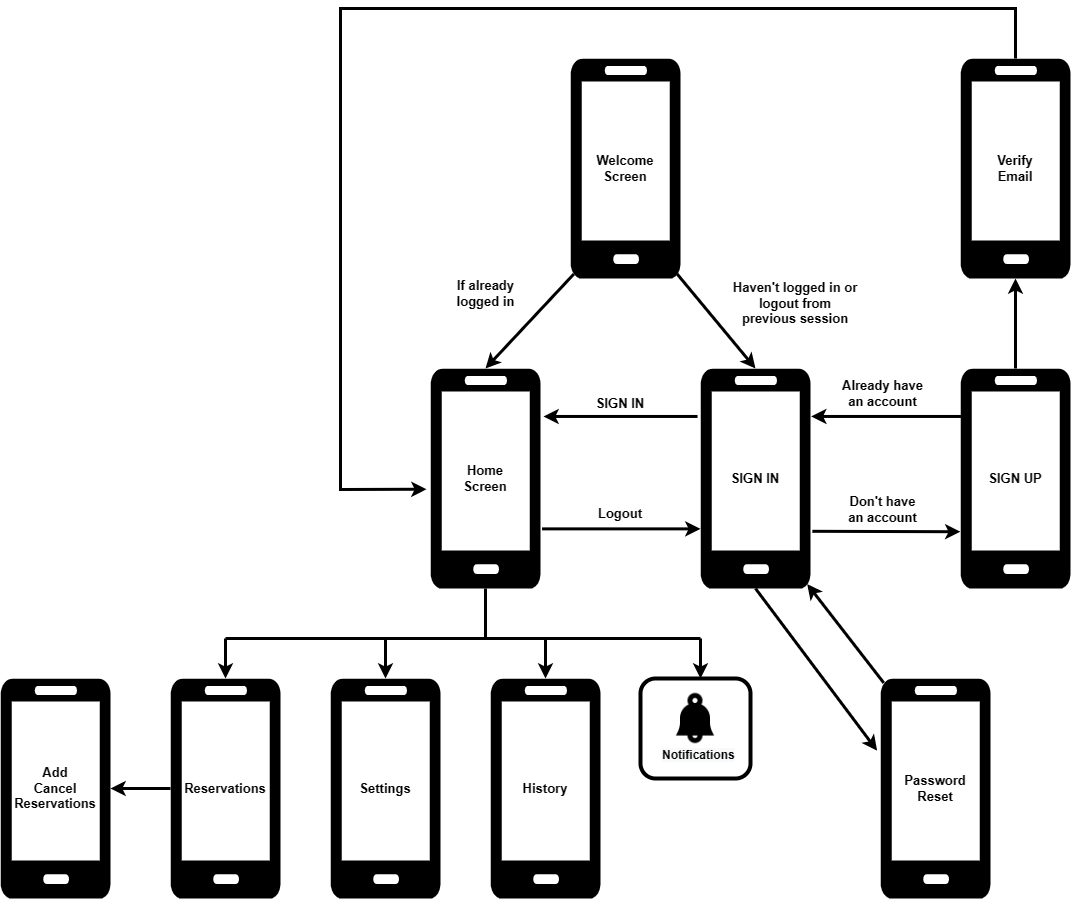

The diagram above was exported from draw.io. Its source (the exported page's mxGraphModel, read from the mxfile embedded in the PNG):
<mxGraphModel dx="2504" dy="885" grid="1" gridSize="10" guides="1" tooltips="1" connect="1" arrows="1" fold="1" page="1" pageScale="1" pageWidth="850" pageHeight="1100" math="0" shadow="0">
  <root>
    <mxCell id="0" />
    <mxCell id="1" parent="0" />
    <mxCell id="oGKjID5rtc3whl4zWr72-6" value="" style="group;fillColor=#FFFFFF;" parent="1" connectable="0" vertex="1">
      <mxGeometry x="360" y="90" width="110" height="220" as="geometry" />
    </mxCell>
    <mxCell id="oGKjID5rtc3whl4zWr72-2" value="" style="verticalLabelPosition=bottom;html=1;verticalAlign=top;align=center;strokeColor=none;fillColor=#000000;shape=mxgraph.azure.mobile;pointerEvents=1;" parent="oGKjID5rtc3whl4zWr72-6" vertex="1">
      <mxGeometry width="110" height="220" as="geometry" />
    </mxCell>
    <mxCell id="oGKjID5rtc3whl4zWr72-5" value="&lt;b&gt;&lt;font style=&quot;font-size: 13px;&quot;&gt;Welcome Screen&lt;/font&gt;&lt;/b&gt;" style="text;html=1;strokeColor=none;fillColor=none;align=center;verticalAlign=middle;whiteSpace=wrap;rounded=0;" parent="oGKjID5rtc3whl4zWr72-6" vertex="1">
      <mxGeometry x="25" y="95" width="60" height="30" as="geometry" />
    </mxCell>
    <mxCell id="oGKjID5rtc3whl4zWr72-7" value="" style="group;fillColor=#FFFFFF;" parent="1" connectable="0" vertex="1">
      <mxGeometry x="490" y="400" width="110" height="220" as="geometry" />
    </mxCell>
    <mxCell id="oGKjID5rtc3whl4zWr72-8" value="" style="verticalLabelPosition=bottom;html=1;verticalAlign=top;align=center;strokeColor=none;fillColor=#000000;shape=mxgraph.azure.mobile;pointerEvents=1;" parent="oGKjID5rtc3whl4zWr72-7" vertex="1">
      <mxGeometry width="110" height="220" as="geometry" />
    </mxCell>
    <mxCell id="oGKjID5rtc3whl4zWr72-9" value="&lt;b&gt;&lt;font style=&quot;font-size: 13px;&quot;&gt;SIGN IN&lt;/font&gt;&lt;/b&gt;" style="text;html=1;strokeColor=none;fillColor=none;align=center;verticalAlign=middle;whiteSpace=wrap;rounded=0;" parent="oGKjID5rtc3whl4zWr72-7" vertex="1">
      <mxGeometry x="25" y="95" width="60" height="30" as="geometry" />
    </mxCell>
    <mxCell id="oGKjID5rtc3whl4zWr72-14" value="" style="group;fillColor=#FFFFFF;" parent="1" connectable="0" vertex="1">
      <mxGeometry x="750" y="400" width="110" height="220" as="geometry" />
    </mxCell>
    <mxCell id="oGKjID5rtc3whl4zWr72-15" value="" style="verticalLabelPosition=bottom;html=1;verticalAlign=top;align=center;strokeColor=none;fillColor=#000000;shape=mxgraph.azure.mobile;pointerEvents=1;" parent="oGKjID5rtc3whl4zWr72-14" vertex="1">
      <mxGeometry width="110" height="220" as="geometry" />
    </mxCell>
    <mxCell id="oGKjID5rtc3whl4zWr72-16" value="&lt;b&gt;&lt;font style=&quot;font-size: 13px;&quot;&gt;SIGN UP&lt;/font&gt;&lt;/b&gt;" style="text;html=1;strokeColor=none;fillColor=none;align=center;verticalAlign=middle;whiteSpace=wrap;rounded=0;" parent="oGKjID5rtc3whl4zWr72-14" vertex="1">
      <mxGeometry x="25" y="95" width="60" height="30" as="geometry" />
    </mxCell>
    <mxCell id="oGKjID5rtc3whl4zWr72-17" value="" style="group;fillColor=#FFFFFF;" parent="1" connectable="0" vertex="1">
      <mxGeometry x="220" y="400" width="110" height="220" as="geometry" />
    </mxCell>
    <mxCell id="oGKjID5rtc3whl4zWr72-18" value="" style="verticalLabelPosition=bottom;html=1;verticalAlign=top;align=center;strokeColor=none;fillColor=#000000;shape=mxgraph.azure.mobile;pointerEvents=1;" parent="oGKjID5rtc3whl4zWr72-17" vertex="1">
      <mxGeometry width="110" height="220" as="geometry" />
    </mxCell>
    <mxCell id="oGKjID5rtc3whl4zWr72-19" value="&lt;b&gt;&lt;font style=&quot;font-size: 13px;&quot;&gt;Home Screen&lt;/font&gt;&lt;/b&gt;" style="text;html=1;strokeColor=none;fillColor=none;align=center;verticalAlign=middle;whiteSpace=wrap;rounded=0;" parent="oGKjID5rtc3whl4zWr72-17" vertex="1">
      <mxGeometry x="25" y="95" width="60" height="30" as="geometry" />
    </mxCell>
    <mxCell id="oGKjID5rtc3whl4zWr72-23" value="" style="endArrow=classic;html=1;rounded=0;strokeWidth=3;fontSize=13;fillColor=#FFFFFF;exitX=0.03;exitY=0.98;exitDx=0;exitDy=0;exitPerimeter=0;entryX=0.5;entryY=0;entryDx=0;entryDy=0;entryPerimeter=0;" parent="1" source="oGKjID5rtc3whl4zWr72-2" target="oGKjID5rtc3whl4zWr72-18" edge="1">
      <mxGeometry width="50" height="50" relative="1" as="geometry">
        <mxPoint x="400" y="410" as="sourcePoint" />
        <mxPoint x="450" y="360" as="targetPoint" />
      </mxGeometry>
    </mxCell>
    <mxCell id="oGKjID5rtc3whl4zWr72-24" value="" style="endArrow=classic;html=1;rounded=0;strokeWidth=3;fontSize=13;fillColor=#FFFFFF;exitX=0.97;exitY=0.98;exitDx=0;exitDy=0;exitPerimeter=0;entryX=0.5;entryY=0;entryDx=0;entryDy=0;entryPerimeter=0;" parent="1" source="oGKjID5rtc3whl4zWr72-2" target="oGKjID5rtc3whl4zWr72-8" edge="1">
      <mxGeometry width="50" height="50" relative="1" as="geometry">
        <mxPoint x="400" y="410" as="sourcePoint" />
        <mxPoint x="450" y="360" as="targetPoint" />
      </mxGeometry>
    </mxCell>
    <mxCell id="oGKjID5rtc3whl4zWr72-33" value="&lt;b&gt;&lt;font style=&quot;font-size: 13px;&quot;&gt;If already&lt;br&gt;logged in&lt;br&gt;&lt;/font&gt;&lt;/b&gt;" style="text;html=1;strokeColor=none;fillColor=none;align=center;verticalAlign=middle;whiteSpace=wrap;rounded=0;" parent="1" vertex="1">
      <mxGeometry x="232.5" y="310" width="85" height="30" as="geometry" />
    </mxCell>
    <mxCell id="oGKjID5rtc3whl4zWr72-34" value="&lt;b&gt;&lt;font style=&quot;font-size: 13px;&quot;&gt;Haven't logged in or&lt;br&gt;logout from previous session&lt;br&gt;&lt;/font&gt;&lt;/b&gt;" style="text;html=1;strokeColor=none;fillColor=none;align=center;verticalAlign=middle;whiteSpace=wrap;rounded=0;" parent="1" vertex="1">
      <mxGeometry x="520" y="320" width="130" height="30" as="geometry" />
    </mxCell>
    <mxCell id="oGKjID5rtc3whl4zWr72-35" value="&lt;font style=&quot;font-size: 13px;&quot;&gt;&lt;b&gt;Already have an account&lt;/b&gt;&lt;br&gt;&lt;/font&gt;" style="text;html=1;strokeColor=none;fillColor=none;align=center;verticalAlign=middle;whiteSpace=wrap;rounded=0;" parent="1" vertex="1">
      <mxGeometry x="630" y="410" width="85" height="30" as="geometry" />
    </mxCell>
    <mxCell id="oGKjID5rtc3whl4zWr72-36" value="" style="endArrow=classic;html=1;rounded=0;strokeWidth=3;fontSize=13;fillColor=#FFFFFF;exitX=-0.027;exitY=0.218;exitDx=0;exitDy=0;exitPerimeter=0;entryX=1.027;entryY=0.218;entryDx=0;entryDy=0;entryPerimeter=0;" parent="1" source="oGKjID5rtc3whl4zWr72-8" target="oGKjID5rtc3whl4zWr72-18" edge="1">
      <mxGeometry width="50" height="50" relative="1" as="geometry">
        <mxPoint x="400" y="380" as="sourcePoint" />
        <mxPoint x="450" y="330" as="targetPoint" />
      </mxGeometry>
    </mxCell>
    <mxCell id="oGKjID5rtc3whl4zWr72-37" value="&lt;b&gt;&lt;font style=&quot;font-size: 13px;&quot;&gt;SIGN IN&lt;/font&gt;&lt;/b&gt;" style="text;html=1;strokeColor=none;fillColor=none;align=center;verticalAlign=middle;whiteSpace=wrap;rounded=0;" parent="1" vertex="1">
      <mxGeometry x="380" y="420" width="60" height="30" as="geometry" />
    </mxCell>
    <mxCell id="oGKjID5rtc3whl4zWr72-38" value="" style="endArrow=classic;html=1;rounded=0;strokeWidth=3;fontSize=13;fillColor=#FFFFFF;exitX=1.014;exitY=0.729;exitDx=0;exitDy=0;exitPerimeter=0;entryX=0;entryY=0.729;entryDx=0;entryDy=0;entryPerimeter=0;" parent="1" source="oGKjID5rtc3whl4zWr72-18" target="oGKjID5rtc3whl4zWr72-8" edge="1">
      <mxGeometry width="50" height="50" relative="1" as="geometry">
        <mxPoint x="390" y="440" as="sourcePoint" />
        <mxPoint x="440" y="390" as="targetPoint" />
      </mxGeometry>
    </mxCell>
    <mxCell id="oGKjID5rtc3whl4zWr72-39" value="&lt;font style=&quot;font-size: 13px;&quot;&gt;&lt;b&gt;Logout&lt;/b&gt;&lt;/font&gt;" style="text;html=1;strokeColor=none;fillColor=none;align=center;verticalAlign=middle;whiteSpace=wrap;rounded=0;" parent="1" vertex="1">
      <mxGeometry x="380" y="530" width="60" height="30" as="geometry" />
    </mxCell>
    <mxCell id="oGKjID5rtc3whl4zWr72-40" value="" style="endArrow=classic;html=1;rounded=0;strokeWidth=3;fontSize=13;fillColor=#FFFFFF;entryX=1.006;entryY=0.218;entryDx=0;entryDy=0;entryPerimeter=0;exitX=0.004;exitY=0.218;exitDx=0;exitDy=0;exitPerimeter=0;" parent="1" source="oGKjID5rtc3whl4zWr72-15" target="oGKjID5rtc3whl4zWr72-8" edge="1">
      <mxGeometry width="50" height="50" relative="1" as="geometry">
        <mxPoint x="740" y="450" as="sourcePoint" />
        <mxPoint x="595.47" y="449.43000000000006" as="targetPoint" />
      </mxGeometry>
    </mxCell>
    <mxCell id="oGKjID5rtc3whl4zWr72-41" value="" style="endArrow=classic;html=1;rounded=0;strokeWidth=3;fontSize=13;fillColor=#FFFFFF;exitX=1.017;exitY=0.74;exitDx=0;exitDy=0;exitPerimeter=0;entryX=-0.001;entryY=0.742;entryDx=0;entryDy=0;entryPerimeter=0;" parent="1" source="oGKjID5rtc3whl4zWr72-8" target="oGKjID5rtc3whl4zWr72-15" edge="1">
      <mxGeometry width="50" height="50" relative="1" as="geometry">
        <mxPoint x="341.53999999999996" y="570.38" as="sourcePoint" />
        <mxPoint x="500" y="570.38" as="targetPoint" />
      </mxGeometry>
    </mxCell>
    <mxCell id="oGKjID5rtc3whl4zWr72-42" value="&lt;b&gt;&lt;font style=&quot;font-size: 13px;&quot;&gt;Don't have an account&lt;br&gt;&lt;/font&gt;&lt;/b&gt;" style="text;html=1;strokeColor=none;fillColor=none;align=center;verticalAlign=middle;whiteSpace=wrap;rounded=0;" parent="1" vertex="1">
      <mxGeometry x="630" y="526" width="85" height="30" as="geometry" />
    </mxCell>
    <mxCell id="oGKjID5rtc3whl4zWr72-43" value="" style="group;fillColor=#FFFFFF;" parent="1" connectable="0" vertex="1">
      <mxGeometry x="120" y="710" width="110" height="220" as="geometry" />
    </mxCell>
    <mxCell id="oGKjID5rtc3whl4zWr72-44" value="" style="verticalLabelPosition=bottom;html=1;verticalAlign=top;align=center;strokeColor=none;fillColor=#000000;shape=mxgraph.azure.mobile;pointerEvents=1;" parent="oGKjID5rtc3whl4zWr72-43" vertex="1">
      <mxGeometry width="110" height="220" as="geometry" />
    </mxCell>
    <mxCell id="oGKjID5rtc3whl4zWr72-45" value="&lt;b&gt;&lt;font style=&quot;font-size: 13px;&quot;&gt;Settings&lt;/font&gt;&lt;/b&gt;" style="text;html=1;strokeColor=none;fillColor=none;align=center;verticalAlign=middle;whiteSpace=wrap;rounded=0;" parent="oGKjID5rtc3whl4zWr72-43" vertex="1">
      <mxGeometry x="25" y="95" width="60" height="30" as="geometry" />
    </mxCell>
    <mxCell id="oGKjID5rtc3whl4zWr72-46" value="" style="group;fillColor=#FFFFFF;" parent="1" connectable="0" vertex="1">
      <mxGeometry x="-40" y="710" width="110" height="220" as="geometry" />
    </mxCell>
    <mxCell id="oGKjID5rtc3whl4zWr72-47" value="" style="verticalLabelPosition=bottom;html=1;verticalAlign=top;align=center;strokeColor=none;fillColor=#000000;shape=mxgraph.azure.mobile;pointerEvents=1;" parent="oGKjID5rtc3whl4zWr72-46" vertex="1">
      <mxGeometry width="110" height="220" as="geometry" />
    </mxCell>
    <mxCell id="oGKjID5rtc3whl4zWr72-48" value="&lt;b&gt;&lt;font style=&quot;font-size: 13px;&quot;&gt;Reservations&lt;/font&gt;&lt;/b&gt;" style="text;html=1;strokeColor=none;fillColor=none;align=center;verticalAlign=middle;whiteSpace=wrap;rounded=0;" parent="oGKjID5rtc3whl4zWr72-46" vertex="1">
      <mxGeometry x="25" y="95" width="60" height="30" as="geometry" />
    </mxCell>
    <mxCell id="oGKjID5rtc3whl4zWr72-51" value="" style="group;fillColor=#FFFFFF;" parent="1" connectable="0" vertex="1">
      <mxGeometry x="280" y="710" width="110" height="220" as="geometry" />
    </mxCell>
    <mxCell id="oGKjID5rtc3whl4zWr72-52" value="" style="verticalLabelPosition=bottom;html=1;verticalAlign=top;align=center;strokeColor=none;fillColor=#000000;shape=mxgraph.azure.mobile;pointerEvents=1;" parent="oGKjID5rtc3whl4zWr72-51" vertex="1">
      <mxGeometry width="110" height="220" as="geometry" />
    </mxCell>
    <mxCell id="oGKjID5rtc3whl4zWr72-53" value="&lt;b&gt;&lt;font style=&quot;font-size: 13px;&quot;&gt;History&lt;/font&gt;&lt;/b&gt;" style="text;html=1;strokeColor=none;fillColor=none;align=center;verticalAlign=middle;whiteSpace=wrap;rounded=0;" parent="oGKjID5rtc3whl4zWr72-51" vertex="1">
      <mxGeometry x="25" y="95" width="60" height="30" as="geometry" />
    </mxCell>
    <mxCell id="oGKjID5rtc3whl4zWr72-54" value="" style="endArrow=classic;html=1;rounded=0;strokeWidth=3;fontSize=13;fillColor=#FFFFFF;entryX=0.5;entryY=0;entryDx=0;entryDy=0;entryPerimeter=0;" parent="1" target="oGKjID5rtc3whl4zWr72-47" edge="1">
      <mxGeometry width="50" height="50" relative="1" as="geometry">
        <mxPoint x="15" y="670" as="sourcePoint" />
        <mxPoint x="420" y="600" as="targetPoint" />
      </mxGeometry>
    </mxCell>
    <mxCell id="oGKjID5rtc3whl4zWr72-55" value="" style="endArrow=none;html=1;rounded=0;strokeWidth=3;fontSize=13;fillColor=#FFFFFF;" parent="1" edge="1">
      <mxGeometry width="50" height="50" relative="1" as="geometry">
        <mxPoint x="15" y="670" as="sourcePoint" />
        <mxPoint x="490" y="670" as="targetPoint" />
      </mxGeometry>
    </mxCell>
    <mxCell id="oGKjID5rtc3whl4zWr72-56" value="" style="endArrow=classic;html=1;rounded=0;strokeWidth=3;fontSize=13;fillColor=#FFFFFF;entryX=0.5;entryY=0;entryDx=0;entryDy=0;entryPerimeter=0;" parent="1" edge="1" target="oGKjID5rtc3whl4zWr72-52">
      <mxGeometry width="50" height="50" relative="1" as="geometry">
        <mxPoint x="335" y="670" as="sourcePoint" />
        <mxPoint x="525.58" y="710" as="targetPoint" />
      </mxGeometry>
    </mxCell>
    <mxCell id="oGKjID5rtc3whl4zWr72-57" value="" style="endArrow=classic;html=1;rounded=0;strokeWidth=3;fontSize=13;fillColor=#FFFFFF;exitX=0.5;exitY=1;exitDx=0;exitDy=0;exitPerimeter=0;entryX=0.5;entryY=0;entryDx=0;entryDy=0;entryPerimeter=0;" parent="1" source="oGKjID5rtc3whl4zWr72-18" target="oGKjID5rtc3whl4zWr72-44" edge="1">
      <mxGeometry width="50" height="50" relative="1" as="geometry">
        <mxPoint x="370" y="650" as="sourcePoint" />
        <mxPoint x="420" y="600" as="targetPoint" />
        <Array as="points">
          <mxPoint x="275" y="670" />
          <mxPoint x="175" y="670" />
        </Array>
      </mxGeometry>
    </mxCell>
    <mxCell id="oGKjID5rtc3whl4zWr72-58" value="" style="group;fillColor=#FFFFFF;" parent="1" connectable="0" vertex="1">
      <mxGeometry x="-210" y="710" width="110" height="220" as="geometry" />
    </mxCell>
    <mxCell id="oGKjID5rtc3whl4zWr72-59" value="" style="verticalLabelPosition=bottom;html=1;verticalAlign=top;align=center;strokeColor=none;fillColor=#000000;shape=mxgraph.azure.mobile;pointerEvents=1;" parent="oGKjID5rtc3whl4zWr72-58" vertex="1">
      <mxGeometry width="110" height="220" as="geometry" />
    </mxCell>
    <mxCell id="oGKjID5rtc3whl4zWr72-60" value="&lt;b&gt;&lt;font style=&quot;font-size: 13px;&quot;&gt;Add&lt;br&gt;Cancel&lt;br&gt;Reservations&lt;br&gt;&lt;/font&gt;&lt;/b&gt;" style="text;html=1;strokeColor=none;fillColor=none;align=center;verticalAlign=middle;whiteSpace=wrap;rounded=0;" parent="oGKjID5rtc3whl4zWr72-58" vertex="1">
      <mxGeometry x="25" y="95" width="60" height="30" as="geometry" />
    </mxCell>
    <mxCell id="oGKjID5rtc3whl4zWr72-61" value="" style="endArrow=classic;html=1;rounded=0;strokeWidth=3;fontSize=13;fillColor=#FFFFFF;exitX=0;exitY=0.5;exitDx=0;exitDy=0;exitPerimeter=0;entryX=1;entryY=0.5;entryDx=0;entryDy=0;entryPerimeter=0;" parent="1" source="oGKjID5rtc3whl4zWr72-47" target="oGKjID5rtc3whl4zWr72-59" edge="1">
      <mxGeometry width="50" height="50" relative="1" as="geometry">
        <mxPoint x="320" y="750" as="sourcePoint" />
        <mxPoint x="370" y="700" as="targetPoint" />
      </mxGeometry>
    </mxCell>
    <mxCell id="oGKjID5rtc3whl4zWr72-62" value="" style="endArrow=none;html=1;rounded=0;strokeWidth=3;fontSize=13;fillColor=#FFFFFF;" parent="1" edge="1">
      <mxGeometry width="50" height="50" relative="1" as="geometry">
        <mxPoint x="490" y="670" as="sourcePoint" />
        <mxPoint x="490" y="670" as="targetPoint" />
      </mxGeometry>
    </mxCell>
    <mxCell id="oGKjID5rtc3whl4zWr72-64" value="" style="endArrow=classic;html=1;rounded=0;strokeWidth=3;fontSize=13;fillColor=#FFFFFF;entryX=0.5;entryY=0;entryDx=0;entryDy=0;entryPerimeter=0;" parent="1" edge="1">
      <mxGeometry width="50" height="50" relative="1" as="geometry">
        <mxPoint x="489.9999999999999" y="670" as="sourcePoint" />
        <mxPoint x="489.9999999999999" y="710" as="targetPoint" />
      </mxGeometry>
    </mxCell>
    <mxCell id="32hAOHO5XoMXo9vRBVlE-1" value="" style="group;fillColor=#FFFFFF;" connectable="0" vertex="1" parent="1">
      <mxGeometry x="750" y="90" width="110" height="220" as="geometry" />
    </mxCell>
    <mxCell id="32hAOHO5XoMXo9vRBVlE-2" value="" style="verticalLabelPosition=bottom;html=1;verticalAlign=top;align=center;strokeColor=none;fillColor=#000000;shape=mxgraph.azure.mobile;pointerEvents=1;" vertex="1" parent="32hAOHO5XoMXo9vRBVlE-1">
      <mxGeometry width="110" height="220" as="geometry" />
    </mxCell>
    <mxCell id="32hAOHO5XoMXo9vRBVlE-3" value="&lt;b&gt;&lt;font style=&quot;font-size: 13px;&quot;&gt;Verify Email&lt;/font&gt;&lt;/b&gt;" style="text;html=1;strokeColor=none;fillColor=none;align=center;verticalAlign=middle;whiteSpace=wrap;rounded=0;" vertex="1" parent="32hAOHO5XoMXo9vRBVlE-1">
      <mxGeometry x="25" y="95" width="60" height="30" as="geometry" />
    </mxCell>
    <mxCell id="32hAOHO5XoMXo9vRBVlE-5" value="" style="endArrow=classic;html=1;rounded=0;entryX=0.5;entryY=1;entryDx=0;entryDy=0;entryPerimeter=0;exitX=0.5;exitY=0;exitDx=0;exitDy=0;exitPerimeter=0;strokeWidth=3;" edge="1" parent="1" source="oGKjID5rtc3whl4zWr72-15" target="32hAOHO5XoMXo9vRBVlE-2">
      <mxGeometry width="50" height="50" relative="1" as="geometry">
        <mxPoint x="805" y="390" as="sourcePoint" />
        <mxPoint x="230" y="300" as="targetPoint" />
      </mxGeometry>
    </mxCell>
    <mxCell id="32hAOHO5XoMXo9vRBVlE-6" value="" style="endArrow=classic;html=1;rounded=0;strokeWidth=3;exitX=0.5;exitY=0;exitDx=0;exitDy=0;exitPerimeter=0;entryX=-0.036;entryY=0.549;entryDx=0;entryDy=0;entryPerimeter=0;" edge="1" parent="1" source="32hAOHO5XoMXo9vRBVlE-2" target="oGKjID5rtc3whl4zWr72-18">
      <mxGeometry width="50" height="50" relative="1" as="geometry">
        <mxPoint x="180" y="350" as="sourcePoint" />
        <mxPoint x="230" y="300" as="targetPoint" />
        <Array as="points">
          <mxPoint x="805" y="40" />
          <mxPoint x="130" y="40" />
          <mxPoint x="130" y="521" />
        </Array>
      </mxGeometry>
    </mxCell>
    <mxCell id="32hAOHO5XoMXo9vRBVlE-7" value="" style="group;fillColor=#FFFFFF;" connectable="0" vertex="1" parent="1">
      <mxGeometry x="670" y="710" width="110" height="220" as="geometry" />
    </mxCell>
    <mxCell id="32hAOHO5XoMXo9vRBVlE-8" value="" style="verticalLabelPosition=bottom;html=1;verticalAlign=top;align=center;strokeColor=none;fillColor=#000000;shape=mxgraph.azure.mobile;pointerEvents=1;" vertex="1" parent="32hAOHO5XoMXo9vRBVlE-7">
      <mxGeometry width="110" height="220" as="geometry" />
    </mxCell>
    <mxCell id="32hAOHO5XoMXo9vRBVlE-9" value="&lt;b&gt;&lt;font style=&quot;font-size: 13px;&quot;&gt;Password Reset&lt;/font&gt;&lt;/b&gt;" style="text;html=1;strokeColor=none;fillColor=none;align=center;verticalAlign=middle;whiteSpace=wrap;rounded=0;" vertex="1" parent="32hAOHO5XoMXo9vRBVlE-7">
      <mxGeometry x="25" y="95" width="60" height="30" as="geometry" />
    </mxCell>
    <mxCell id="32hAOHO5XoMXo9vRBVlE-12" value="" style="group" vertex="1" connectable="0" parent="1">
      <mxGeometry x="430" y="710" width="110" height="100" as="geometry" />
    </mxCell>
    <mxCell id="oGKjID5rtc3whl4zWr72-70" value="" style="rounded=1;whiteSpace=wrap;html=1;fontSize=13;fillColor=#FFFFFF;strokeWidth=4;" parent="32hAOHO5XoMXo9vRBVlE-12" vertex="1">
      <mxGeometry width="110" height="100" as="geometry" />
    </mxCell>
    <mxCell id="oGKjID5rtc3whl4zWr72-71" value="" style="shape=image;html=1;verticalAlign=top;verticalLabelPosition=bottom;labelBackgroundColor=#ffffff;imageAspect=0;aspect=fixed;image=https://cdn4.iconfinder.com/data/icons/internet-networking-and-communication-glyph-24/24/Alert_bell_notification_ring_snooze-128.png;fontSize=13;fillColor=#FFFFFF;" parent="32hAOHO5XoMXo9vRBVlE-12" vertex="1">
      <mxGeometry x="25" y="10" width="60" height="60" as="geometry" />
    </mxCell>
    <mxCell id="oGKjID5rtc3whl4zWr72-72" value="&lt;span style=&quot;color: rgb(0, 0, 0); font-family: Helvetica; font-size: 12px; font-style: normal; font-variant-ligatures: normal; font-variant-caps: normal; letter-spacing: normal; orphans: 2; text-align: left; text-indent: 0px; text-transform: none; widows: 2; word-spacing: 0px; -webkit-text-stroke-width: 0px; background-color: rgb(248, 249, 250); text-decoration-thickness: initial; text-decoration-style: initial; text-decoration-color: initial; float: none; display: inline !important;&quot;&gt;&lt;b&gt;Notifications&lt;/b&gt;&lt;/span&gt;" style="text;whiteSpace=wrap;html=1;fontSize=13;" parent="32hAOHO5XoMXo9vRBVlE-12" vertex="1">
      <mxGeometry x="20" y="62" width="70" height="30" as="geometry" />
    </mxCell>
    <mxCell id="32hAOHO5XoMXo9vRBVlE-13" value="" style="endArrow=classic;html=1;rounded=0;strokeWidth=3;fontSize=13;fillColor=#FFFFFF;exitX=0.5;exitY=1;exitDx=0;exitDy=0;exitPerimeter=0;entryX=-0.031;entryY=0.328;entryDx=0;entryDy=0;entryPerimeter=0;" edge="1" parent="1" source="oGKjID5rtc3whl4zWr72-8" target="32hAOHO5XoMXo9vRBVlE-8">
      <mxGeometry width="50" height="50" relative="1" as="geometry">
        <mxPoint x="341.5400000000004" y="570.3800000000001" as="sourcePoint" />
        <mxPoint x="500" y="570.3800000000001" as="targetPoint" />
      </mxGeometry>
    </mxCell>
    <mxCell id="32hAOHO5XoMXo9vRBVlE-14" value="" style="endArrow=classic;html=1;rounded=0;strokeWidth=3;fontSize=13;fillColor=#FFFFFF;exitX=0.03;exitY=0.02;exitDx=0;exitDy=0;exitPerimeter=0;entryX=0.97;entryY=0.98;entryDx=0;entryDy=0;entryPerimeter=0;" edge="1" parent="1" source="32hAOHO5XoMXo9vRBVlE-8" target="oGKjID5rtc3whl4zWr72-8">
      <mxGeometry width="50" height="50" relative="1" as="geometry">
        <mxPoint x="351.5400000000004" y="580.3800000000001" as="sourcePoint" />
        <mxPoint x="510" y="580.3800000000001" as="targetPoint" />
      </mxGeometry>
    </mxCell>
  </root>
</mxGraphModel>